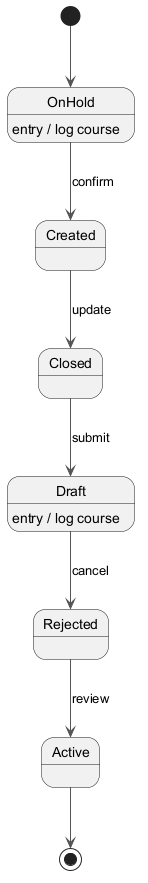

The diagram above was rendered by PlantUML. Its source (embedded in the PNG):
@startuml
skinparam monochrome true
skinparam ArrowColor #555555
[*] --> OnHold
OnHold --> Created : confirm
OnHold : entry / log course
Created --> Closed : update
Closed --> Draft : submit
Draft --> Rejected : cancel
Draft : entry / log course
Rejected --> Active : review
Active --> [*]
@enduml